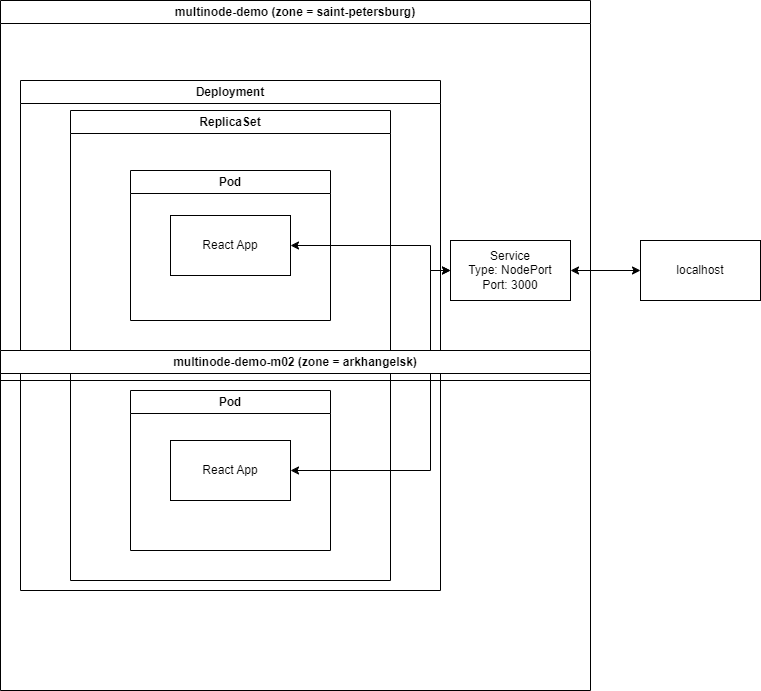

The diagram above was exported from draw.io. Its source (the exported page's mxGraphModel, read from the mxfile embedded in the PNG):
<mxGraphModel dx="1674" dy="844" grid="1" gridSize="10" guides="1" tooltips="1" connect="1" arrows="1" fold="1" page="1" pageScale="1" pageWidth="827" pageHeight="1169" math="0" shadow="0">
  <root>
    <mxCell id="0" />
    <mxCell id="1" parent="0" />
    <mxCell id="m4XoZsd1fNCRYPoDL7zi-1" value="Deployment" style="swimlane;whiteSpace=wrap;html=1;" vertex="1" parent="1">
      <mxGeometry x="70" y="230" width="420" height="510" as="geometry" />
    </mxCell>
    <mxCell id="m4XoZsd1fNCRYPoDL7zi-2" value="ReplicaSet" style="swimlane;whiteSpace=wrap;html=1;" vertex="1" parent="m4XoZsd1fNCRYPoDL7zi-1">
      <mxGeometry x="50" y="30" width="320" height="470" as="geometry" />
    </mxCell>
    <mxCell id="m4XoZsd1fNCRYPoDL7zi-5" value="Pod" style="swimlane;whiteSpace=wrap;html=1;" vertex="1" parent="m4XoZsd1fNCRYPoDL7zi-2">
      <mxGeometry x="60" y="60" width="200" height="150" as="geometry" />
    </mxCell>
    <mxCell id="m4XoZsd1fNCRYPoDL7zi-7" value="React App" style="rounded=0;whiteSpace=wrap;html=1;" vertex="1" parent="m4XoZsd1fNCRYPoDL7zi-5">
      <mxGeometry x="40" y="45" width="120" height="60" as="geometry" />
    </mxCell>
    <mxCell id="m4XoZsd1fNCRYPoDL7zi-6" value="Pod" style="swimlane;whiteSpace=wrap;html=1;" vertex="1" parent="m4XoZsd1fNCRYPoDL7zi-2">
      <mxGeometry x="60" y="280" width="200" height="160" as="geometry" />
    </mxCell>
    <mxCell id="m4XoZsd1fNCRYPoDL7zi-8" value="React App" style="rounded=0;whiteSpace=wrap;html=1;" vertex="1" parent="m4XoZsd1fNCRYPoDL7zi-6">
      <mxGeometry x="40" y="50" width="120" height="60" as="geometry" />
    </mxCell>
    <mxCell id="m4XoZsd1fNCRYPoDL7zi-3" value="multinode-demo (zone = saint-petersburg)" style="swimlane;whiteSpace=wrap;html=1;" vertex="1" parent="1">
      <mxGeometry x="50" y="150" width="590" height="380" as="geometry" />
    </mxCell>
    <mxCell id="m4XoZsd1fNCRYPoDL7zi-10" value="Service&lt;br&gt;Type: NodePort&lt;br&gt;Port: 3000" style="rounded=0;whiteSpace=wrap;html=1;" vertex="1" parent="m4XoZsd1fNCRYPoDL7zi-3">
      <mxGeometry x="450" y="240" width="120" height="60" as="geometry" />
    </mxCell>
    <mxCell id="m4XoZsd1fNCRYPoDL7zi-9" value="localhost" style="rounded=0;whiteSpace=wrap;html=1;" vertex="1" parent="1">
      <mxGeometry x="690" y="390" width="120" height="60" as="geometry" />
    </mxCell>
    <mxCell id="m4XoZsd1fNCRYPoDL7zi-11" value="" style="endArrow=classic;startArrow=classic;html=1;rounded=0;entryX=0;entryY=0.5;entryDx=0;entryDy=0;exitX=1;exitY=0.5;exitDx=0;exitDy=0;" edge="1" parent="1" source="m4XoZsd1fNCRYPoDL7zi-10" target="m4XoZsd1fNCRYPoDL7zi-9">
      <mxGeometry width="50" height="50" relative="1" as="geometry">
        <mxPoint x="720" y="590" as="sourcePoint" />
        <mxPoint x="770" y="540" as="targetPoint" />
      </mxGeometry>
    </mxCell>
    <mxCell id="m4XoZsd1fNCRYPoDL7zi-12" value="" style="endArrow=classic;startArrow=classic;html=1;rounded=0;exitX=1;exitY=0.5;exitDx=0;exitDy=0;entryX=0;entryY=0.5;entryDx=0;entryDy=0;" edge="1" parent="1" source="m4XoZsd1fNCRYPoDL7zi-7" target="m4XoZsd1fNCRYPoDL7zi-10">
      <mxGeometry width="50" height="50" relative="1" as="geometry">
        <mxPoint x="520" y="370" as="sourcePoint" />
        <mxPoint x="570" y="320" as="targetPoint" />
        <Array as="points">
          <mxPoint x="480" y="395" />
          <mxPoint x="480" y="420" />
        </Array>
      </mxGeometry>
    </mxCell>
    <mxCell id="m4XoZsd1fNCRYPoDL7zi-13" value="" style="endArrow=classic;startArrow=classic;html=1;rounded=0;exitX=1;exitY=0.5;exitDx=0;exitDy=0;entryX=0;entryY=0.5;entryDx=0;entryDy=0;" edge="1" parent="1" source="m4XoZsd1fNCRYPoDL7zi-8" target="m4XoZsd1fNCRYPoDL7zi-10">
      <mxGeometry width="50" height="50" relative="1" as="geometry">
        <mxPoint x="530" y="670" as="sourcePoint" />
        <mxPoint x="580" y="620" as="targetPoint" />
        <Array as="points">
          <mxPoint x="480" y="620" />
          <mxPoint x="480" y="420" />
        </Array>
      </mxGeometry>
    </mxCell>
    <mxCell id="m4XoZsd1fNCRYPoDL7zi-4" value="multinode-demo-m02 (zone = arkhangelsk)" style="swimlane;whiteSpace=wrap;html=1;" vertex="1" parent="1">
      <mxGeometry x="50" y="500" width="590" height="340" as="geometry" />
    </mxCell>
  </root>
</mxGraphModel>